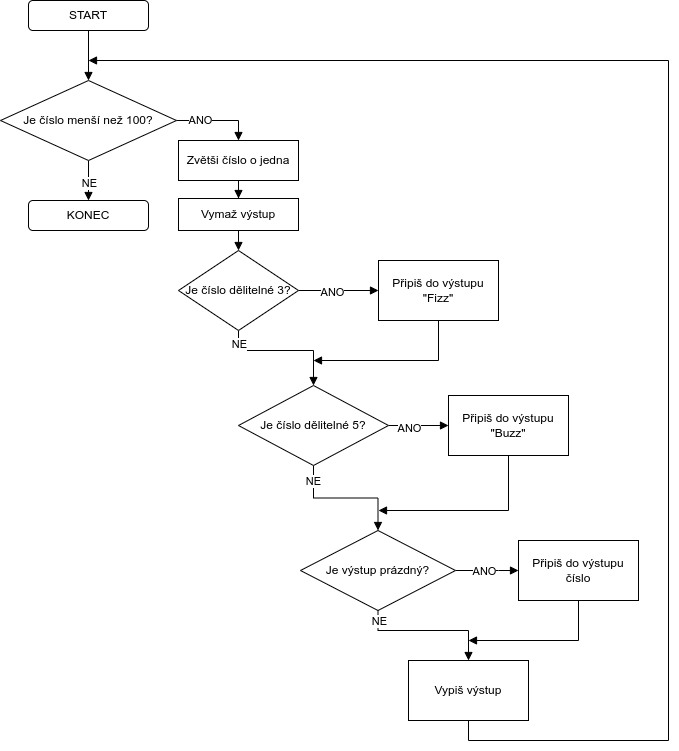

The diagram above was exported from draw.io. Its source (the exported page's mxGraphModel, read from the mxfile embedded in the PNG):
<mxGraphModel dx="3022" dy="1163" grid="1" gridSize="10" guides="1" tooltips="1" connect="1" arrows="1" fold="1" page="1" pageScale="1" pageWidth="827" pageHeight="1169" math="0" shadow="0">
  <root>
    <mxCell id="0" />
    <mxCell id="1" parent="0" />
    <mxCell id="2" style="edgeStyle=orthogonalEdgeStyle;rounded=0;orthogonalLoop=1;jettySize=auto;html=1;entryX=0.5;entryY=0;entryDx=0;entryDy=0;endArrow=block;endFill=1;" edge="1" source="3" target="8" parent="1">
      <mxGeometry relative="1" as="geometry" />
    </mxCell>
    <mxCell id="3" value="START" style="rounded=1;whiteSpace=wrap;html=1;" vertex="1" parent="1">
      <mxGeometry x="400" y="50" width="120" height="30" as="geometry" />
    </mxCell>
    <mxCell id="4" style="edgeStyle=orthogonalEdgeStyle;rounded=0;orthogonalLoop=1;jettySize=auto;html=1;entryX=0.5;entryY=0;entryDx=0;entryDy=0;endArrow=block;endFill=1;" edge="1" source="8" target="15" parent="1">
      <mxGeometry relative="1" as="geometry">
        <mxPoint x="600" y="190" as="targetPoint" />
      </mxGeometry>
    </mxCell>
    <mxCell id="5" value="ANO" style="edgeLabel;html=1;align=center;verticalAlign=middle;resizable=0;points=[];" vertex="1" connectable="0" parent="4">
      <mxGeometry x="-0.469" y="1" relative="1" as="geometry">
        <mxPoint as="offset" />
      </mxGeometry>
    </mxCell>
    <mxCell id="6" style="edgeStyle=orthogonalEdgeStyle;rounded=0;orthogonalLoop=1;jettySize=auto;html=1;entryX=0.5;entryY=0;entryDx=0;entryDy=0;endArrow=block;endFill=1;" edge="1" source="8" target="36" parent="1">
      <mxGeometry relative="1" as="geometry" />
    </mxCell>
    <mxCell id="7" value="NE" style="edgeLabel;html=1;align=center;verticalAlign=middle;resizable=0;points=[];" vertex="1" connectable="0" parent="6">
      <mxGeometry x="0.3125" y="1" relative="1" as="geometry">
        <mxPoint x="-1" y="-6" as="offset" />
      </mxGeometry>
    </mxCell>
    <mxCell id="8" value="Je číslo menší než 100?" style="rhombus;whiteSpace=wrap;html=1;" vertex="1" parent="1">
      <mxGeometry x="372" y="130" width="176" height="80" as="geometry" />
    </mxCell>
    <mxCell id="9" style="edgeStyle=orthogonalEdgeStyle;rounded=0;orthogonalLoop=1;jettySize=auto;html=1;entryX=0.5;entryY=0;entryDx=0;entryDy=0;endArrow=block;endFill=1;" edge="1" source="13" target="20" parent="1">
      <mxGeometry relative="1" as="geometry">
        <mxPoint x="610" y="389.9999999999999" as="targetPoint" />
        <Array as="points">
          <mxPoint x="610" y="400" />
          <mxPoint x="685" y="400" />
        </Array>
      </mxGeometry>
    </mxCell>
    <mxCell id="10" value="NE" style="edgeLabel;html=1;align=center;verticalAlign=middle;resizable=0;points=[];" vertex="1" connectable="0" parent="9">
      <mxGeometry x="-0.7687" y="-1" relative="1" as="geometry">
        <mxPoint x="1" y="-2" as="offset" />
      </mxGeometry>
    </mxCell>
    <mxCell id="11" value="" style="edgeStyle=orthogonalEdgeStyle;rounded=0;orthogonalLoop=1;jettySize=auto;html=1;endArrow=block;endFill=1;" edge="1" source="13" target="22" parent="1">
      <mxGeometry relative="1" as="geometry" />
    </mxCell>
    <mxCell id="12" value="ANO" style="edgeLabel;html=1;align=center;verticalAlign=middle;resizable=0;points=[];" vertex="1" connectable="0" parent="11">
      <mxGeometry x="-0.2017" y="-1" relative="1" as="geometry">
        <mxPoint as="offset" />
      </mxGeometry>
    </mxCell>
    <mxCell id="13" value="Je číslo dělitelné 3?" style="rhombus;whiteSpace=wrap;html=1;" vertex="1" parent="1">
      <mxGeometry x="550" y="300" width="120" height="80" as="geometry" />
    </mxCell>
    <mxCell id="14" value="" style="edgeStyle=orthogonalEdgeStyle;rounded=0;orthogonalLoop=1;jettySize=auto;html=1;entryX=0.5;entryY=0;entryDx=0;entryDy=0;endArrow=block;endFill=1;" edge="1" source="15" target="24" parent="1">
      <mxGeometry relative="1" as="geometry">
        <mxPoint x="700" y="280" as="targetPoint" />
        <Array as="points" />
      </mxGeometry>
    </mxCell>
    <mxCell id="15" value="Zvětši číslo o jedna" style="rounded=0;whiteSpace=wrap;html=1;" vertex="1" parent="1">
      <mxGeometry x="550" y="190" width="120" height="40" as="geometry" />
    </mxCell>
    <mxCell id="16" style="edgeStyle=orthogonalEdgeStyle;rounded=0;orthogonalLoop=1;jettySize=auto;html=1;entryX=0;entryY=0.5;entryDx=0;entryDy=0;endArrow=block;endFill=1;" edge="1" source="20" target="26" parent="1">
      <mxGeometry relative="1" as="geometry" />
    </mxCell>
    <mxCell id="17" value="ANO" style="edgeLabel;html=1;align=center;verticalAlign=middle;resizable=0;points=[];" vertex="1" connectable="0" parent="16">
      <mxGeometry x="-0.292" y="-2" relative="1" as="geometry">
        <mxPoint as="offset" />
      </mxGeometry>
    </mxCell>
    <mxCell id="18" style="edgeStyle=orthogonalEdgeStyle;rounded=0;orthogonalLoop=1;jettySize=auto;html=1;entryX=0.5;entryY=0;entryDx=0;entryDy=0;endArrow=block;endFill=1;" edge="1" source="20" target="31" parent="1">
      <mxGeometry relative="1" as="geometry" />
    </mxCell>
    <mxCell id="19" value="NE" style="edgeLabel;html=1;align=center;verticalAlign=middle;resizable=0;points=[];" vertex="1" connectable="0" parent="18">
      <mxGeometry x="-0.7803" y="-1" relative="1" as="geometry">
        <mxPoint as="offset" />
      </mxGeometry>
    </mxCell>
    <mxCell id="20" value="Je číslo dělitelné 5?" style="rhombus;whiteSpace=wrap;html=1;" vertex="1" parent="1">
      <mxGeometry x="610" y="435" width="150" height="80" as="geometry" />
    </mxCell>
    <mxCell id="21" style="edgeStyle=orthogonalEdgeStyle;rounded=0;orthogonalLoop=1;jettySize=auto;html=1;endArrow=block;endFill=1;" edge="1" source="22" parent="1">
      <mxGeometry relative="1" as="geometry">
        <mxPoint x="685" y="410" as="targetPoint" />
        <Array as="points">
          <mxPoint x="810" y="410" />
          <mxPoint x="685" y="410" />
        </Array>
      </mxGeometry>
    </mxCell>
    <mxCell id="22" value="Připiš do výstupu &quot;Fizz&quot;" style="rounded=0;whiteSpace=wrap;html=1;" vertex="1" parent="1">
      <mxGeometry x="750" y="310" width="120" height="60" as="geometry" />
    </mxCell>
    <mxCell id="23" style="edgeStyle=orthogonalEdgeStyle;rounded=0;orthogonalLoop=1;jettySize=auto;html=1;exitX=0.5;exitY=1;exitDx=0;exitDy=0;entryX=0.5;entryY=0;entryDx=0;entryDy=0;endArrow=block;endFill=1;" edge="1" source="24" target="13" parent="1">
      <mxGeometry relative="1" as="geometry" />
    </mxCell>
    <mxCell id="24" value="Vymaž výstup" style="rounded=0;whiteSpace=wrap;html=1;" vertex="1" parent="1">
      <mxGeometry x="550" y="248" width="120" height="32" as="geometry" />
    </mxCell>
    <mxCell id="25" style="edgeStyle=orthogonalEdgeStyle;rounded=0;orthogonalLoop=1;jettySize=auto;html=1;endArrow=block;endFill=1;" edge="1" source="26" parent="1">
      <mxGeometry relative="1" as="geometry">
        <Array as="points">
          <mxPoint x="880" y="560" />
          <mxPoint x="750" y="560" />
        </Array>
        <mxPoint x="750" y="560" as="targetPoint" />
      </mxGeometry>
    </mxCell>
    <mxCell id="26" value="Připiš do výstupu &quot;Buzz&quot;" style="rounded=0;whiteSpace=wrap;html=1;" vertex="1" parent="1">
      <mxGeometry x="820" y="445" width="120" height="60" as="geometry" />
    </mxCell>
    <mxCell id="27" style="edgeStyle=orthogonalEdgeStyle;rounded=0;orthogonalLoop=1;jettySize=auto;html=1;entryX=0;entryY=0.5;entryDx=0;entryDy=0;endArrow=block;endFill=1;" edge="1" source="31" target="33" parent="1">
      <mxGeometry relative="1" as="geometry">
        <Array as="points">
          <mxPoint x="870" y="620" />
          <mxPoint x="870" y="620" />
        </Array>
      </mxGeometry>
    </mxCell>
    <mxCell id="28" value="ANO" style="edgeLabel;html=1;align=center;verticalAlign=middle;resizable=0;points=[];" vertex="1" connectable="0" parent="27">
      <mxGeometry x="-0.1409" relative="1" as="geometry">
        <mxPoint as="offset" />
      </mxGeometry>
    </mxCell>
    <mxCell id="29" style="edgeStyle=orthogonalEdgeStyle;rounded=0;orthogonalLoop=1;jettySize=auto;html=1;entryX=0.5;entryY=0;entryDx=0;entryDy=0;endArrow=block;endFill=1;" edge="1" source="31" target="35" parent="1">
      <mxGeometry relative="1" as="geometry">
        <Array as="points">
          <mxPoint x="750" y="680" />
          <mxPoint x="840" y="680" />
        </Array>
      </mxGeometry>
    </mxCell>
    <mxCell id="30" value="NE" style="edgeLabel;html=1;align=center;verticalAlign=middle;resizable=0;points=[];" vertex="1" connectable="0" parent="29">
      <mxGeometry x="-0.791" relative="1" as="geometry">
        <mxPoint y="-5" as="offset" />
      </mxGeometry>
    </mxCell>
    <mxCell id="31" value="Je výstup prázdný?" style="rhombus;whiteSpace=wrap;html=1;" vertex="1" parent="1">
      <mxGeometry x="672" y="580" width="155" height="80" as="geometry" />
    </mxCell>
    <mxCell id="32" style="edgeStyle=orthogonalEdgeStyle;rounded=0;orthogonalLoop=1;jettySize=auto;html=1;endArrow=block;endFill=1;flowAnimation=0;noJump=0;orthogonal=0;enumerate=0;comic=0;backgroundOutline=0;metaEdit=0;fixDash=0;snapToPoint=0;" edge="1" source="33" parent="1">
      <mxGeometry relative="1" as="geometry">
        <Array as="points">
          <mxPoint x="950" y="690" />
          <mxPoint x="840" y="690" />
        </Array>
        <mxPoint x="840" y="690" as="targetPoint" />
      </mxGeometry>
    </mxCell>
    <mxCell id="33" value="Připiš do výstupu číslo" style="rounded=0;whiteSpace=wrap;html=1;" vertex="1" parent="1">
      <mxGeometry x="890" y="590" width="120" height="60" as="geometry" />
    </mxCell>
    <mxCell id="34" style="edgeStyle=orthogonalEdgeStyle;rounded=0;orthogonalLoop=1;jettySize=auto;html=1;startArrow=none;startFill=0;endArrow=block;endFill=1;" edge="1" source="35" parent="1">
      <mxGeometry relative="1" as="geometry">
        <mxPoint x="460" y="110" as="targetPoint" />
        <Array as="points">
          <mxPoint x="840" y="790" />
          <mxPoint x="1040" y="790" />
          <mxPoint x="1040" y="110" />
        </Array>
      </mxGeometry>
    </mxCell>
    <mxCell id="35" value="Vypiš výstup" style="rounded=0;whiteSpace=wrap;html=1;" vertex="1" parent="1">
      <mxGeometry x="780" y="710" width="120" height="60" as="geometry" />
    </mxCell>
    <mxCell id="36" value="KONEC" style="rounded=1;whiteSpace=wrap;html=1;" vertex="1" parent="1">
      <mxGeometry x="400" y="250" width="120" height="30" as="geometry" />
    </mxCell>
  </root>
</mxGraphModel>